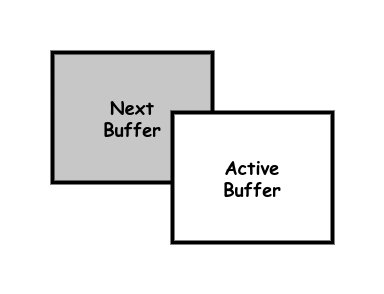

The diagram above was exported from draw.io. Its source (the exported page's mxGraphModel, read from the mxfile embedded in the PNG):
<mxGraphModel dx="1042" dy="565" grid="1" gridSize="10" guides="1" tooltips="1" connect="1" arrows="1" fold="1" page="1" pageScale="1" pageWidth="850" pageHeight="1100" math="0" shadow="0">
  <root>
    <mxCell id="0" />
    <mxCell id="1" parent="0" />
    <mxCell id="ysmACNvfvbk2qgObGgp3-1" value="&lt;font size=&quot;1&quot; face=&quot;Comic Sans MS&quot;&gt;&lt;b style=&quot;font-size: 18px;&quot;&gt;Next&lt;/b&gt;&lt;/font&gt;&lt;div&gt;&lt;font size=&quot;1&quot; face=&quot;Comic Sans MS&quot;&gt;&lt;b style=&quot;font-size: 18px;&quot;&gt;Buffer&lt;/b&gt;&lt;/font&gt;&lt;/div&gt;" style="rounded=0;whiteSpace=wrap;html=1;strokeWidth=4;fillColor=#C7C7C7;" parent="1" vertex="1">
      <mxGeometry x="130" y="270" width="160" height="130" as="geometry" />
    </mxCell>
    <mxCell id="BNBUFdZkkMDWAyGjE22--6" value="&lt;font size=&quot;1&quot; face=&quot;Comic Sans MS&quot;&gt;&lt;b style=&quot;font-size: 18px;&quot;&gt;Active&lt;/b&gt;&lt;/font&gt;&lt;div&gt;&lt;font size=&quot;1&quot; face=&quot;Comic Sans MS&quot;&gt;&lt;b style=&quot;font-size: 18px;&quot;&gt;Buffer&lt;/b&gt;&lt;/font&gt;&lt;/div&gt;" style="rounded=0;whiteSpace=wrap;html=1;strokeWidth=4;" vertex="1" parent="1">
      <mxGeometry x="250" y="330" width="160" height="130" as="geometry" />
    </mxCell>
  </root>
</mxGraphModel>